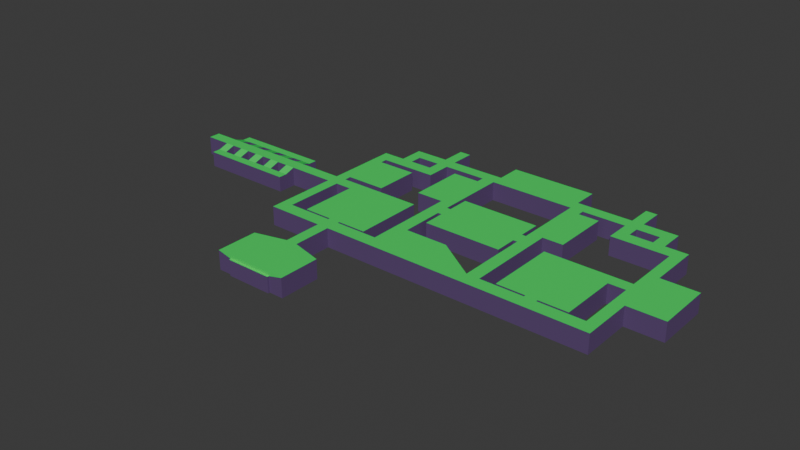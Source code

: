 # Source: map.blend  (saved by Blender 4.2.66; exported with 4.5.12 LTS)
import bpy
from mathutils import Matrix  # noqa: F401  (used for matrix-valued properties, if any)

bpy.ops.wm.read_factory_settings(use_empty=True)
scene = bpy.context.scene
scene.name = 'Scene'

# ---- collections
col_basemap = bpy.data.collections.new('BaseMap'); scene.collection.children.link(col_basemap)

# ---- materials (node trees are filled in below, after node groups)
mat_material = bpy.data.materials.new('Material')
mat_material.alpha_threshold = 0.0
mat_material.use_transparent_shadow = False
mat_material.roughness = 0.5
mat_material.line_color = (0.0, 0.0, 0.0, 1.0)
mat_material_001 = bpy.data.materials.new('Material.001')
mat_material_002 = bpy.data.materials.new('Material.002')

# ---- material node trees
mat_material.use_nodes = True; mat_material.node_tree.nodes.clear()
_N = mat_material.node_tree.nodes; _L = mat_material.node_tree.links
n0 = _N.new('ShaderNodeOutputMaterial'); n0.name = 'Material Output'; n0.location = (300, 300)
n1 = _N.new('ShaderNodeBsdfPrincipled'); n1.name = 'Principled BSDF'; n1.location = (10, 300)
n1.inputs[0].default_value = (0.02271, 0.8003, 0.1171, 1.0)
n1.inputs[3].default_value = 1.45
_L.new(n1.outputs[0], n0.inputs[0])
n0.is_active_output = True
mat_material_001.use_nodes = True; mat_material_001.node_tree.nodes.clear()
_N = mat_material_001.node_tree.nodes; _L = mat_material_001.node_tree.links
n0 = _N.new('ShaderNodeBsdfPrincipled'); n0.name = 'Principled BSDF'; n0.location = (10, 300)
n0.inputs[0].default_value = (0.1136, 0.0648, 0.179, 1.0)
n1 = _N.new('ShaderNodeOutputMaterial'); n1.name = 'Material Output'; n1.location = (300, 300)
n2 = _N.new('ShaderNodeTexImage'); n2.name = 'Image Texture'; n2.location = (-280, 280)
_L.new(n0.outputs[0], n1.inputs[0])
n1.is_active_output = True
mat_material_002.use_nodes = True; mat_material_002.node_tree.nodes.clear()
_N = mat_material_002.node_tree.nodes; _L = mat_material_002.node_tree.links
n0 = _N.new('ShaderNodeBsdfPrincipled'); n0.name = 'Principled BSDF'; n0.location = (10, 300)
n1 = _N.new('ShaderNodeOutputMaterial'); n1.name = 'Material Output'; n1.location = (300, 300)
_L.new(n0.outputs[0], n1.inputs[0])
n1.is_active_output = True

# ---- world
world_world = bpy.data.worlds.new('World'); scene.world = world_world
world_world.use_nodes = True; world_world.node_tree.nodes.clear()
_N = world_world.node_tree.nodes; _L = world_world.node_tree.links
n0 = _N.new('ShaderNodeOutputWorld'); n0.name = 'World Output'; n0.location = (300, 300)
n1 = _N.new('ShaderNodeBackground'); n1.name = 'Background'; n1.location = (10, 300)
n1.inputs[0].default_value = (0.05088, 0.05088, 0.05088, 1.0)
_L.new(n1.outputs[0], n0.inputs[0])
n0.is_active_output = True
world_world.color = (0.05088, 0.05088, 0.05088)
world_world.sun_shadow_jitter_overblur = 0.0

# ---- meshes
me_cube = bpy.data.meshes.new('Cube')
me_cube.from_pydata([(-69.33, 2.505, 3.962), (-69.33, 2.505, -3.964), (-69.33, -2.505, 3.962), (-69.33, -2.505, -3.964), (-81.85, 2.505, 3.962), (-81.85, 2.505, -3.964), (-81.85, -2.505, 3.962), (-81.85, -2.505, -3.964), (-64.72, 2.505, 3.962), (-64.72, 2.505, -3.964), (-64.72, -2.505, 3.962), (-64.72, -2.505, -3.964), (-69.33, 33.0, 3.96), (-69.33, 33.0, -3.964), (-69.33, -33.0, 3.96), (-69.33, -33.0, -3.964), (-64.72, 33.0, 3.96), (-64.72, 33.0, -3.964), (-64.72, -33.0, 3.96), (-64.72, -33.0, -3.964), (-69.33, -27.49, 3.961), (-64.72, -27.49, 3.961), (-69.33, -27.49, -3.964), (-64.72, -27.49, -3.964), (-69.33, 27.49, -3.964), (-64.72, 27.49, -3.964), (-69.33, 27.49, 3.961), (-64.72, 27.49, 3.961), (-45.93, 33.0, 3.96), (-45.93, 33.0, -3.964), (-45.93, -33.0, 3.96), (-45.93, -33.0, -3.964), (-45.93, 27.49, 3.961), (-45.93, -27.49, 3.961), (-45.93, -27.49, -3.964), (-45.93, 27.49, -3.964), (-41.18, 33.0, 3.96), (-41.18, 33.0, -3.964), (-41.18, -33.0, 3.96), (-41.18, -33.0, -3.964), (-41.18, 27.49, 3.961), (-41.18, -27.49, 3.961), (-41.18, -27.49, -3.964), (-41.18, 27.49, -3.964), (-45.93, 53.97, 3.96), (-45.93, 53.97, -3.964), (-59.03, -52.47, 3.96), (-59.03, -52.47, -3.964), (-41.18, 53.97, 3.96), (-41.18, 53.97, -3.964), (-28.08, -52.47, 3.96), (-28.08, -52.47, -3.964), (-55.4, 27.49, 3.961), (-55.4, 27.49, -3.964), (-55.4, 33.0, 3.96), (-55.4, 33.0, -3.964), (-60.02, 27.49, -3.964), (-60.02, 27.49, 3.961), (-60.02, 33.0, 3.96), (-60.02, 33.0, -3.964), (-45.93, 43.45, -3.964), (-45.93, 43.45, 3.96), (-41.18, 43.45, 3.96), (-41.18, 43.45, -3.964), (-45.93, 38.23, 3.96), (-41.18, 38.23, 3.96), (-45.93, 38.23, -3.964), (-41.18, 38.23, -3.964), (-55.4, 38.23, -3.964), (-55.4, 43.45, -3.964), (-55.4, 43.45, 3.96), (-55.4, 38.23, 3.96), (-60.02, 38.22, 3.96), (-60.02, 38.22, -3.964), (-60.02, 43.45, 3.96), (-60.02, 43.45, -3.964), (-41.18, -49.09, -3.964), (-45.93, -49.09, -3.964), (-23.16, -27.49, 3.961), (-45.93, -49.09, 3.96), (-45.93, -26.63, -3.964), (-45.93, -26.63, 3.961), (-41.18, -26.63, -3.964), (-41.18, -26.63, 3.961), (-57.77, -26.63, -3.964), (-57.77, -26.63, 3.961), (-29.35, -26.63, -3.964), (-29.35, -26.63, 3.961), (-57.77, -2.509, -3.964), (-57.77, -2.509, 3.961), (-29.35, -2.509, -3.964), (-29.35, -2.509, 3.961), (-57.77, 2.499, -3.964), (-57.77, 2.499, 3.961), (-29.35, 2.499, -3.964), (-29.35, 2.499, 3.961), (-23.16, 38.23, 3.96), (-23.16, 43.45, 3.96), (-23.16, 43.45, -3.964), (-23.16, 38.23, -3.964), (-61.24, -2.509, -3.964), (-61.24, -2.509, 3.961), (-61.24, 2.499, -3.964), (-61.24, 2.499, 3.961), (-17.89, 38.23, 3.96), (-17.89, 38.23, -3.964), (-17.89, 43.45, 3.96), (-17.89, 43.45, -3.964), (-41.18, -49.09, 3.96), (-23.16, -27.49, -3.964), (-17.89, -15.61, 3.96), (-17.89, -15.61, -3.964), (-23.16, -33.0, 3.96), (-23.16, -33.0, -3.964), (-17.89, -33.0, 3.96), (-17.89, -33.0, -3.964), (-59.03, -69.63, 3.96), (-59.03, -69.63, -3.964), (-28.08, -69.63, 3.96), (-28.08, -69.63, -3.964), (-53.04, -69.63, 2.529), (-53.04, -69.63, -3.964), (-34.08, -69.63, 2.529), (-34.08, -69.63, -3.964), (-53.04, -70.39, 2.529), (-53.04, -70.39, -3.964), (-34.08, -70.39, 2.529), (-34.08, -70.39, -3.964), (0.0, 38.23, 3.96), (0.0, 38.23, -3.964), (0.0, 43.45, 3.96), (0.0, 43.45, -3.964), (-17.89, 53.97, 3.96), (-17.89, 53.97, -3.964), (0.0, 53.97, 3.96), (0.0, 53.97, -3.964), (-139.3, 2.505, -3.964), (-139.3, -2.505, -3.964), (-139.3, -2.505, 3.962), (-139.3, 2.505, 3.962), (-92.86, 2.505, -3.964), (-88.69, 2.505, -3.964), (-101.8, 2.505, -3.964), (-97.6, 2.505, -3.964), (-110.7, 2.505, -3.964), (-106.5, 2.505, -3.964), (-119.6, 2.505, -3.964), (-115.4, 2.505, -3.964), (-128.5, 2.505, -3.964), (-124.4, 2.505, -3.964), (-124.4, -2.505, -3.964), (-128.5, -2.505, -3.964), (-115.4, -2.505, -3.964), (-119.6, -2.505, -3.964), (-106.5, -2.505, -3.964), (-110.7, -2.505, -3.964), (-97.6, -2.505, -3.964), (-101.8, -2.505, -3.964), (-88.69, -2.505, -3.964), (-92.86, -2.505, -3.964), (-92.86, -2.505, 3.962), (-88.69, -2.505, 3.962), (-101.8, -2.505, 3.962), (-97.6, -2.505, 3.962), (-110.7, -2.505, 3.962), (-106.5, -2.505, 3.962), (-119.6, -2.505, 3.962), (-115.4, -2.505, 3.962), (-128.5, -2.505, 3.962), (-124.4, -2.505, 3.962), (-124.4, 2.505, 3.962), (-128.5, 2.505, 3.962), (-115.4, 2.505, 3.962), (-119.6, 2.505, 3.962), (-106.5, 2.505, 3.962), (-110.7, 2.505, 3.962), (-97.6, 2.505, 3.962), (-101.8, 2.505, 3.962), (-88.69, 2.505, 3.962), (-92.86, 2.505, 3.962), (-88.69, -6.847, -3.964), (-92.86, -6.847, -3.964), (-92.86, -6.847, 2.499), (-88.69, -6.847, 2.499), (-97.6, -6.847, -3.964), (-101.8, -6.847, -3.964), (-101.8, -6.847, 2.499), (-97.6, -6.847, 2.499), (-106.5, -6.847, -3.964), (-110.7, -6.847, -3.964), (-110.7, -6.847, 2.499), (-106.5, -6.847, 2.499), (-115.4, -6.847, -3.964), (-119.6, -6.847, -3.964), (-119.6, -6.847, 2.499), (-115.4, -6.847, 2.499), (-124.4, -6.847, -3.964), (-128.5, -6.847, -3.964), (-128.5, -6.847, 2.499), (-124.4, -6.847, 2.499), (-88.69, 6.847, 2.499), (-92.86, 6.847, 2.499), (-92.86, 6.847, -3.964), (-88.69, 6.847, -3.964), (-97.6, 6.847, 2.499), (-101.8, 6.847, 2.499), (-101.8, 6.847, -3.964), (-97.6, 6.847, -3.964), (-106.5, 6.847, 2.499), (-110.7, 6.847, 2.499), (-110.7, 6.847, -3.964), (-106.5, 6.847, -3.964), (-115.4, 6.847, 2.499), (-119.6, 6.847, 2.499), (-119.6, 6.847, -3.964), (-115.4, 6.847, -3.964), (-124.4, 6.847, 2.499), (-128.5, 6.847, 2.499), (-128.5, 6.847, -3.964), (-124.4, 6.847, -3.964), (-88.69, -10.46, -3.964), (-92.86, -10.46, -3.964), (-92.86, -10.46, 2.499), (-88.69, -10.46, 2.499), (-97.6, -10.46, -3.964), (-101.8, -10.46, -3.964), (-101.8, -10.46, 2.499), (-97.6, -10.46, 2.499), (-106.5, -10.46, -3.964), (-110.7, -10.46, -3.964), (-110.7, -10.46, 2.499), (-106.5, -10.46, 2.499), (-115.4, -10.46, -3.964), (-119.6, -10.46, -3.964), (-119.6, -10.46, 2.499), (-115.4, -10.46, 2.499), (-124.4, -10.46, -3.964), (-128.5, -10.46, -3.964), (-128.5, -10.46, 2.499), (-124.4, -10.46, 2.499), (-88.69, 10.46, 2.499), (-92.86, 10.46, 2.499), (-92.86, 10.46, -3.964), (-88.69, 10.46, -3.964), (-97.6, 10.46, 2.499), (-101.8, 10.46, 2.499), (-101.8, 10.46, -3.964), (-97.6, 10.46, -3.964), (-106.5, 10.46, 2.499), (-110.7, 10.46, 2.499), (-110.7, 10.46, -3.964), (-106.5, 10.46, -3.964), (-115.4, 10.46, 2.499), (-119.6, 10.46, 2.499), (-119.6, 10.46, -3.964), (-115.4, 10.46, -3.964), (-124.4, 10.46, 2.499), (-128.5, 10.46, 2.499), (-128.5, 10.46, -3.964), (-124.4, 10.46, -3.964), (-95.27, -6.847, -3.964), (-104.2, -6.847, 2.499), (-95.19, -6.847, 2.499), (-113.1, -6.847, -3.964), (-113.1, -6.847, 2.499), (-104.1, -6.847, -3.964), (-122.0, -6.847, 2.499), (-121.9, -6.847, -3.964), (-95.27, 6.847, 2.499), (-95.27, 6.847, -3.964), (-104.2, 6.847, 2.499), (-104.2, 6.847, -3.964), (-113.1, 6.847, 2.499), (-113.1, 6.847, -3.964), (-122.0, 6.847, -3.964), (-121.9, 6.847, 2.499), (-95.27, -10.46, -3.964), (-95.27, -10.46, 2.499), (-104.2, -10.46, 2.499), (-113.1, -10.46, 2.499), (-104.1, -10.46, -3.964), (-122.0, -10.46, -3.964), (-122.0, -10.46, 2.499), (-113.0, -10.46, -3.964), (-95.27, 10.46, 2.499), (-95.27, 10.46, -3.964), (-104.2, 10.46, 2.499), (-104.2, 10.46, -3.964), (-113.1, 10.46, 2.499), (-113.1, 10.46, -3.964), (-122.0, 10.46, 2.499), (-122.0, 10.46, -3.964), (69.33, 11.52, 3.962), (69.33, 11.52, -3.964), (69.33, -11.52, 3.962), (69.33, -11.52, -3.964), (64.72, 2.505, 3.962), (64.72, 2.505, -3.964), (64.72, -2.505, 3.962), (64.72, -2.505, -3.964), (69.33, 33.0, 3.96), (69.33, 33.0, -3.964), (69.33, -33.0, 3.96), (69.33, -33.0, -3.964), (64.72, 33.0, 3.96), (64.72, 33.0, -3.964), (64.72, -33.0, 3.96), (64.72, -33.0, -3.964), (69.33, -27.49, 3.961), (64.72, -27.49, 3.961), (69.33, -27.49, -3.964), (64.72, -27.49, -3.964), (69.33, 27.49, -3.964), (64.72, 27.49, -3.964), (69.33, 27.49, 3.961), (64.72, 27.49, 3.961), (45.93, 33.0, 3.96), (45.93, 33.0, -3.964), (45.93, -33.0, 3.96), (45.93, -33.0, -3.964), (45.93, 27.49, 3.961), (45.93, -27.49, 3.961), (45.93, -27.49, -3.964), (45.93, 27.49, -3.964), (41.18, 33.0, 3.96), (41.18, 33.0, -3.964), (41.18, -33.0, 3.96), (41.18, -33.0, -3.964), (41.18, 27.49, 3.961), (41.18, -27.49, 3.961), (41.18, -27.49, -3.964), (41.18, 27.49, -3.964), (45.93, 53.97, 3.96), (45.93, 53.97, -3.964), (41.18, 53.97, 3.96), (41.18, 53.97, -3.964), (55.4, 27.49, 3.961), (55.4, 27.49, -3.964), (55.4, 33.0, 3.96), (55.4, 33.0, -3.964), (60.02, 27.49, -3.964), (60.02, 27.49, 3.961), (60.02, 33.0, 3.96), (60.02, 33.0, -3.964), (45.93, 43.45, -3.964), (45.93, 43.45, 3.96), (41.18, 43.45, 3.96), (41.18, 43.45, -3.964), (45.93, 38.23, 3.96), (41.18, 38.23, 3.96), (45.93, 38.23, -3.964), (41.18, 38.23, -3.964), (55.4, 38.23, -3.964), (55.4, 43.45, -3.964), (55.4, 43.45, 3.96), (55.4, 38.23, 3.96), (60.02, 38.22, 3.96), (60.02, 38.22, -3.964), (60.02, 43.45, 3.96), (60.02, 43.45, -3.964), (23.16, -27.49, 3.961), (45.93, -26.63, -3.964), (45.93, -26.63, 3.961), (41.18, -26.63, -3.964), (41.18, -26.63, 3.961), (57.77, -26.63, -3.964), (57.77, -26.63, 3.961), (29.35, -26.63, -3.964), (29.35, -26.63, 3.961), (57.77, -2.509, -3.964), (57.77, -2.509, 3.961), (29.35, -2.509, -3.964), (29.35, -2.509, 3.961), (57.77, 2.499, -3.964), (57.77, 2.499, 3.961), (29.35, 2.499, -3.964), (29.35, 2.499, 3.961), (23.16, 38.23, 3.96), (23.16, 43.45, 3.96), (23.16, 43.45, -3.964), (23.16, 38.23, -3.964), (61.24, -2.509, -3.964), (61.24, -2.509, 3.961), (61.24, 2.499, -3.964), (61.24, 2.499, 3.961), (17.89, 38.23, 3.96), (17.89, 38.23, -3.964), (17.89, 43.45, 3.96), (17.89, 43.45, -3.964), (23.16, -27.49, -3.964), (17.89, -27.49, 3.96), (17.89, -27.49, -3.964), (23.16, -33.0, 3.96), (23.16, -33.0, -3.964), (17.89, -33.0, 3.96), (17.89, -33.0, -3.964), (17.89, 53.97, 3.96), (17.89, 53.97, -3.964), (-0.09703, -15.61, 3.96), (-0.09703, -15.61, -3.964), (-0.09703, -33.0, 3.96), (-0.09703, -33.0, -3.964), (-16.22, 8.115, -3.964), (-16.22, 2.623, 3.96), (23.16, 8.115, -3.964), (23.16, 2.623, -3.964), (17.89, 2.623, -3.964), (17.89, 8.115, -3.964), (17.89, 2.623, 3.96), (17.89, 8.115, 3.96), (23.16, 8.114, 3.96), (23.16, 2.623, 3.96), (-23.16, 2.623, -3.964), (-23.16, 8.115, -3.964), (-17.89, 8.115, -3.964), (-17.89, 2.623, -3.964), (-17.89, 8.115, 3.96), (-17.89, 2.623, 3.96), (-23.16, 2.623, 3.96), (-23.16, 8.114, 3.96), (-16.22, 8.115, 3.96), (16.22, 2.623, 3.96), (16.22, 2.623, -3.964), (-16.22, 2.623, -3.964), (16.22, 8.115, -3.964), (16.22, 8.115, 3.96), (-16.22, 17.34, 3.96), (-16.22, 17.34, -3.964), (-16.22, -6.597, 3.96), (16.22, -6.597, 3.96), (16.22, -6.597, -3.964), (-16.22, -6.597, -3.964), (16.22, 17.34, -3.964), (16.22, 17.34, 3.96), (-0.02635, 17.34, 3.96), (0.02635, -6.597, 3.96), (-0.02635, -6.597, -3.964), (0.02635, 17.34, -3.964), (23.16, 35.39, 3.96), (23.16, 35.39, -3.964), (23.16, 10.95, 3.96), (23.16, 10.95, -3.964), (31.74, 35.39, 3.96), (31.74, 35.39, -3.964), (31.74, 10.95, 3.96), (31.74, 10.95, -3.964), (-23.16, 34.86, 3.96), (-23.16, 34.86, -3.964), (-23.16, 11.48, -3.964), (-23.16, 11.48, 3.96), (-34.59, 34.86, 3.96), (-34.59, 34.86, -3.964), (-34.59, 11.48, -3.964), (-34.59, 11.48, 3.96), (-64.72, 5.459, 3.962), (-64.72, 5.459, -3.964), (-64.72, 24.54, -3.964), (-64.72, 24.54, 3.961), (-48.35, 5.459, 3.962), (-48.35, 5.459, -3.964), (-48.35, 24.54, -3.964), (-48.35, 24.54, 3.961), (84.48, 11.52, 3.962), (84.48, 11.52, -3.964), (84.48, -11.52, 3.962), (84.48, -11.52, -3.964)], [], [(0, 2, 6, 4), (3, 7, 6, 2), (168, 151, 137, 138), (5, 7, 3, 1), (21, 18, 14, 20), (5, 1, 0, 4), (93, 89, 101, 103), (25, 17, 13, 24), (3, 11, 9, 1), (0, 8, 10, 2), (14, 18, 19, 15), (13, 17, 16, 12), (20, 14, 15, 22), (24, 13, 12, 26), (23, 19, 31, 34), (26, 12, 16, 27), (22, 15, 19, 23), (21, 23, 34, 33), (3, 22, 23, 11), (11, 23, 21, 10), (2, 20, 22, 3), (10, 21, 20, 2), (27, 25, 456, 457), (0, 26, 27, 8), (1, 24, 26, 0), (9, 25, 24, 1), (29, 35, 43, 37), (61, 60, 45, 44), (53, 52, 32, 35), (18, 21, 33, 30), (52, 54, 28, 32), (54, 55, 29, 28), (55, 53, 35, 29), (19, 18, 30, 31), (41, 42, 109, 78), (40, 36, 37, 43), (34, 31, 39, 42), (32, 28, 36, 40), (79, 108, 50, 46), (35, 32, 40, 43), (41, 33, 81, 83), (30, 33, 41, 38), (50, 51, 119, 118), (44, 45, 49, 48), (62, 61, 44, 48), (60, 63, 49, 45), (63, 62, 48, 49), (76, 77, 47, 51), (77, 79, 46, 47), (108, 76, 51, 50), (59, 56, 53, 55), (57, 58, 54, 52), (56, 57, 52, 53), (25, 27, 57, 56), (27, 16, 58, 57), (16, 17, 59, 58), (17, 25, 56, 59), (62, 63, 98, 97), (66, 67, 63, 60), (65, 64, 61, 62), (60, 61, 70, 69), (28, 29, 66, 64), (36, 28, 64, 65), (29, 37, 67, 66), (37, 36, 65, 67), (64, 66, 68, 71), (61, 64, 71, 70), (66, 60, 69, 68), (55, 54, 71, 68), (58, 59, 73, 72), (72, 73, 75, 74), (70, 74, 75, 69), (73, 59, 55, 68), (69, 75, 73, 68), (31, 30, 79, 77), (38, 41, 78, 112), (39, 38, 112, 113), (42, 39, 113, 109), (83, 81, 85, 87), (33, 34, 80, 81), (42, 41, 83, 82), (34, 42, 82, 80), (84, 86, 90, 88), (82, 83, 87, 86), (80, 82, 86, 84), (81, 80, 84, 85), (90, 91, 95, 94), (85, 84, 88, 89), (87, 85, 89, 91), (86, 87, 91, 90), (93, 92, 94, 95), (88, 90, 94, 92), (92, 93, 103, 102), (91, 89, 93, 95), (10, 8, 103, 101), (8, 9, 102, 103), (89, 88, 100, 101), (9, 11, 100, 102), (88, 92, 102, 100), (11, 10, 101, 100), (98, 99, 105, 107), (67, 65, 96, 99), (65, 62, 97, 96), (63, 67, 99, 98), (130, 106, 132, 134), (97, 98, 107, 106), (96, 419, 449, 446), (96, 97, 106, 104), (38, 39, 76, 108), (105, 99, 413, 414), (96, 104, 416, 419), (113, 112, 114, 115), (78, 110, 114, 112), (111, 115, 401, 399), (111, 109, 113, 115), (39, 31, 77, 76), (30, 38, 108, 79), (116, 118, 122, 120), (47, 46, 116, 117), (46, 50, 118, 116), (51, 47, 117, 119), (123, 121, 125, 127), (117, 116, 120, 121), (119, 117, 121, 123), (118, 119, 123, 122), (125, 124, 126, 127), (122, 123, 127, 126), (120, 122, 126, 124), (121, 120, 124, 125), (105, 104, 128, 129), (107, 105, 129, 131), (104, 106, 130, 128), (132, 133, 135, 134), (107, 131, 135, 133), (106, 107, 133, 132), (441, 440, 444, 445), (137, 136, 139, 138), (151, 148, 136, 137), (166, 153, 150, 169), (4, 6, 161, 178), (6, 7, 158, 161), (160, 159, 156, 163), (162, 157, 154, 165), (164, 155, 152, 167), (159, 140, 143, 156), (157, 142, 145, 154), (155, 144, 147, 152), (153, 146, 149, 150), (148, 171, 139, 136), (179, 160, 163, 176), (177, 162, 165, 174), (175, 164, 167, 172), (173, 166, 169, 170), (171, 168, 138, 139), (5, 4, 178, 141), (140, 179, 176, 143), (142, 177, 174, 145), (144, 175, 172, 147), (146, 173, 170, 149), (177, 205, 204, 176), (148, 218, 217, 171), (165, 191, 190, 164), (178, 200, 203, 141), (171, 217, 216, 170), (164, 190, 189, 155), (141, 203, 202, 140), (172, 212, 215, 147), (155, 189, 188, 154), (140, 202, 201, 179), (160, 179, 178, 161), (162, 177, 176, 163), (164, 175, 174, 165), (166, 173, 172, 167), (168, 171, 170, 169), (140, 159, 158, 141), (142, 157, 156, 143), (144, 155, 154, 145), (146, 153, 152, 147), (148, 151, 150, 149), (7, 5, 141, 158), (209, 249, 248, 208), (245, 286, 287, 246), (195, 235, 234, 194), (195, 264, 279, 235), (181, 221, 220, 180), (244, 284, 268, 204), (207, 247, 246, 206), (206, 271, 270, 205), (193, 233, 232, 192), (230, 279, 264, 190), (154, 188, 191, 165), (149, 219, 218, 148), (142, 206, 205, 177), (153, 193, 192, 152), (170, 216, 219, 149), (143, 207, 206, 142), (166, 194, 193, 153), (159, 181, 180, 158), (176, 204, 207, 143), (167, 195, 194, 166), (160, 182, 181, 159), (175, 209, 208, 174), (152, 192, 195, 167), (161, 183, 182, 160), (144, 210, 209, 175), (151, 197, 196, 150), (158, 180, 183, 161), (145, 211, 210, 144), (168, 198, 197, 151), (157, 185, 184, 156), (174, 208, 211, 145), (169, 199, 198, 168), (162, 186, 185, 157), (173, 213, 212, 172), (150, 196, 199, 169), (163, 187, 186, 162), (146, 214, 213, 173), (179, 201, 200, 178), (156, 184, 187, 163), (147, 215, 214, 146), (221, 222, 223, 220), (225, 226, 227, 224), (229, 230, 231, 228), (233, 234, 235, 232), (237, 238, 239, 236), (241, 242, 243, 240), (245, 246, 247, 244), (249, 250, 251, 248), (253, 254, 255, 252), (257, 258, 259, 256), (181, 260, 276, 221), (183, 223, 222, 182), (189, 263, 283, 229), (197, 237, 236, 196), (180, 220, 223, 183), (211, 251, 250, 210), (198, 238, 237, 197), (185, 225, 224, 184), (241, 284, 285, 242), (199, 239, 238, 198), (234, 282, 266, 194), (213, 253, 252, 212), (228, 280, 265, 188), (187, 227, 226, 186), (207, 269, 285, 247), (201, 241, 240, 200), (202, 269, 268, 201), (215, 255, 254, 214), (242, 285, 269, 202), (189, 229, 228, 188), (239, 282, 281, 236), (203, 243, 242, 202), (256, 290, 275, 216), (217, 257, 256, 216), (200, 240, 243, 203), (191, 231, 230, 190), (218, 258, 257, 217), (205, 245, 244, 204), (215, 273, 289, 255), (219, 259, 258, 218), (191, 261, 278, 231), (204, 268, 269, 207), (182, 262, 260, 181), (222, 277, 262, 182), (248, 286, 270, 208), (247, 285, 284, 244), (221, 276, 277, 222), (210, 273, 272, 209), (209, 272, 288, 249), (249, 288, 289, 250), (208, 270, 271, 211), (186, 261, 265, 185), (250, 289, 273, 210), (236, 281, 267, 196), (251, 287, 286, 248), (225, 280, 278, 226), (214, 274, 275, 213), (184, 260, 262, 187), (211, 271, 287, 251), (253, 290, 291, 254), (227, 277, 276, 224), (212, 272, 273, 215), (190, 264, 263, 189), (224, 276, 260, 184), (255, 289, 288, 252), (229, 283, 279, 230), (185, 265, 280, 225), (188, 265, 261, 191), (199, 266, 282, 239), (231, 278, 280, 228), (216, 275, 274, 219), (226, 278, 261, 186), (194, 266, 267, 193), (252, 288, 272, 212), (259, 291, 290, 256), (233, 281, 282, 234), (213, 275, 290, 253), (192, 263, 264, 195), (205, 270, 286, 245), (187, 262, 277, 227), (246, 287, 271, 206), (235, 279, 283, 232), (254, 291, 274, 214), (232, 283, 263, 192), (193, 267, 281, 233), (201, 268, 284, 241), (196, 267, 266, 199), (219, 274, 291, 259), (309, 308, 302, 306), (374, 384, 382, 370), (313, 312, 301, 305), (295, 293, 297, 299), (292, 294, 298, 296), (302, 303, 307, 306), (301, 300, 304, 305), (308, 310, 303, 302), (312, 314, 300, 301), (311, 322, 319, 307), (314, 315, 304, 300), (310, 311, 307, 303), (309, 321, 322, 311), (295, 299, 311, 310), (299, 298, 309, 311), (294, 295, 310, 308), (298, 294, 308, 309), (296, 297, 313, 315), (292, 296, 315, 314), (293, 292, 314, 312), (297, 293, 312, 313), (317, 325, 331, 323), (345, 332, 333, 344), (337, 323, 320, 336), (306, 318, 321, 309), (336, 320, 316, 338), (338, 316, 317, 339), (339, 317, 323, 337), (307, 319, 318, 306), (329, 360, 389, 330), (328, 331, 325, 324), (322, 330, 327, 319), (320, 328, 324, 316), (323, 331, 328, 320), (329, 364, 362, 321), (318, 326, 329, 321), (332, 334, 335, 333), (346, 334, 332, 345), (344, 333, 335, 347), (347, 335, 334, 346), (343, 339, 337, 340), (341, 336, 338, 342), (340, 337, 336, 341), (313, 340, 341, 315), (315, 341, 342, 304), (304, 342, 343, 305), (305, 343, 340, 313), (346, 378, 379, 347), (350, 344, 347, 351), (349, 346, 345, 348), (344, 353, 354, 345), (316, 348, 350, 317), (324, 349, 348, 316), (317, 350, 351, 325), (325, 351, 349, 324), (348, 355, 352, 350), (345, 354, 355, 348), (350, 352, 353, 344), (339, 352, 355, 338), (342, 356, 357, 343), (356, 358, 359, 357), (354, 353, 359, 358), (357, 352, 339, 343), (353, 352, 357, 359), (326, 392, 360, 329), (327, 393, 392, 326), (330, 389, 393, 327), (364, 368, 366, 362), (321, 362, 361, 322), (330, 363, 364, 329), (322, 361, 363, 330), (365, 369, 371, 367), (363, 367, 368, 364), (361, 365, 367, 363), (362, 366, 365, 361), (371, 375, 376, 372), (366, 370, 369, 365), (368, 372, 370, 366), (367, 371, 372, 368), (374, 376, 375, 373), (369, 373, 375, 371), (373, 383, 384, 374), (372, 376, 374, 370), (298, 382, 384, 296), (296, 384, 383, 297), (370, 382, 381, 369), (297, 383, 381, 299), (369, 381, 383, 373), (299, 381, 382, 298), (379, 388, 386, 380), (351, 380, 377, 349), (349, 377, 378, 346), (347, 379, 380, 351), (130, 134, 396, 387), (378, 387, 388, 379), (385, 409, 407, 386), (377, 385, 387, 378), (386, 407, 404, 380), (377, 410, 409, 385), (412, 418, 78, 109), (393, 395, 394, 392), (360, 392, 394, 390), (391, 390, 398, 399), (391, 395, 393, 389), (386, 129, 128, 385), (388, 131, 129, 386), (385, 128, 130, 387), (396, 134, 135, 397), (388, 397, 135, 131), (387, 396, 397, 388), (395, 391, 399, 401), (115, 114, 400, 401), (394, 395, 401, 400), (114, 110, 398, 400), (110, 111, 399, 398), (390, 394, 400, 398), (319, 327, 326, 318), (411, 360, 390, 408), (408, 390, 391, 406), (406, 391, 389, 405), (410, 377, 438, 440), (418, 417, 110, 78), (417, 415, 111, 110), (104, 105, 414, 416), (415, 412, 109, 111), (411, 408, 409, 410), (409, 408, 421, 425), (405, 411, 410, 404), (406, 405, 404, 407), (417, 418, 419, 416), (408, 406, 422, 421), (418, 412, 413, 419), (412, 415, 414, 413), (405, 389, 360, 411), (416, 414, 402, 420), (414, 415, 423, 402), (406, 407, 424, 422), (417, 416, 420, 403), (415, 417, 403, 423), (407, 409, 425, 424), (425, 421, 429, 433), (402, 423, 431, 427), (432, 433, 434, 437), (430, 432, 437, 436), (423, 403, 428, 431), (403, 420, 426, 428), (422, 424, 432, 430), (424, 425, 433, 432), (421, 422, 430, 429), (420, 402, 427, 426), (429, 430, 436, 435), (426, 427, 437, 434), (427, 431, 436, 437), (433, 429, 435, 434), (431, 428, 435, 436), (428, 426, 434, 435), (404, 410, 440, 441), (380, 404, 441, 439), (377, 380, 439, 438), (443, 445, 444, 442), (439, 441, 445, 443), (438, 439, 443, 442), (440, 438, 442, 444), (446, 449, 453, 450), (413, 99, 447, 448), (99, 96, 446, 447), (419, 413, 448, 449), (451, 450, 453, 452), (449, 448, 452, 453), (448, 447, 451, 452), (447, 446, 450, 451), (454, 457, 461, 458), (25, 9, 455, 456), (8, 27, 457, 454), (9, 8, 454, 455), (458, 461, 460, 459), (455, 454, 458, 459), (457, 456, 460, 461), (456, 455, 459, 460), (295, 294, 464, 465), (292, 293, 463, 462), (463, 465, 464, 462), (295, 465, 463, 293), (294, 292, 462, 464), (58, 72, 71, 54), (71, 72, 74, 70), (342, 338, 355, 356), (355, 354, 358, 356)])
me_cube.polygons.foreach_set('material_index', [0, 1, 1, 2, 0, 1, 0, 2, 2, 0, 1, 1, 1, 1, 2, 0, 2, 1, 2, 1, 1, 0, 1, 0, 1, 2, 2, 1, 1, 0, 0, 1, 2, 1, 1, 1, 2, 0, 0, 1, 0, 0, 1, 1, 0, 2, 1, 2, 1, 1, 2, 0, 1, 1, 0, 1, 2, 1, 2, 0, 1, 1, 0, 2, 1, 1, 0, 2, 1, 1, 1, 1, 2, 2, 1, 0, 1, 2, 0, 1, 1, 2, 2, 1, 2, 1, 1, 1, 0, 1, 1, 2, 1, 0, 0, 1, 1, 2, 2, 1, 2, 1, 0, 2, 0, 1, 0, 0, 1, 2, 0, 1, 0, 2, 2, 2, 0, 0, 1, 0, 2, 2, 1, 2, 1, 1, 1, 0, 1, 1, 2, 0, 1, 2, 1, 1, 1, 2, 1, 0, 1, 1, 1, 1, 2, 2, 2, 2, 1, 0, 0, 0, 0, 0, 1, 1, 1, 1, 1, 0, 1, 0, 1, 0, 1, 2, 1, 2, 1, 0, 0, 0, 0, 0, 2, 2, 2, 2, 2, 2, 0, 1, 0, 0, 2, 0, 2, 1, 2, 0, 1, 2, 1, 2, 1, 2, 1, 2, 1, 0, 1, 0, 1, 0, 1, 2, 1, 2, 1, 2, 1, 0, 1, 0, 1, 0, 1, 0, 1, 2, 1, 1, 1, 1, 1, 1, 1, 1, 1, 1, 2, 0, 2, 2, 1, 2, 1, 2, 1, 0, 0, 0, 2, 0, 2, 0, 1, 2, 2, 2, 1, 2, 0, 0, 1, 0, 1, 0, 2, 2, 0, 1, 1, 0, 0, 1, 1, 1, 0, 1, 1, 1, 2, 2, 1, 1, 1, 1, 2, 1, 1, 1, 1, 2, 1, 1, 2, 1, 0, 1, 1, 0, 1, 0, 1, 1, 0, 1, 0, 0, 2, 1, 2, 2, 2, 0, 1, 2, 0, 0, 2, 2, 0, 1, 1, 1, 1, 2, 0, 2, 1, 2, 1, 1, 0, 1, 0, 1, 2, 2, 1, 1, 0, 0, 1, 2, 1, 1, 1, 2, 0, 1, 0, 0, 1, 0, 2, 1, 2, 0, 1, 1, 0, 1, 2, 1, 2, 0, 1, 1, 0, 2, 1, 1, 0, 2, 1, 1, 1, 1, 2, 2, 0, 1, 2, 0, 1, 1, 2, 2, 1, 2, 1, 1, 1, 0, 1, 1, 2, 1, 0, 0, 1, 1, 2, 2, 1, 2, 1, 0, 2, 0, 1, 1, 0, 2, 0, 1, 1, 0, 1, 2, 1, 2, 0, 1, 2, 1, 2, 1, 1, 0, 1, 0, 1, 0, 1, 2, 0, 0, 1, 1, 2, 0, 0, 1, 2, 0, 1, 1, 2, 1, 1, 2, 2, 0, 1, 1, 0, 2, 1, 2, 1, 0, 2, 1, 1, 1, 1, 1, 2, 0, 1, 0, 1, 2, 1, 1, 2, 1, 0, 0, 2, 1, 1, 1, 1, 2, 1, 0, 2, 0, 1, 1, 1, 1, 2, 1, 1, 1, 2, 0, 0, 0, 0, 0])
_uv = me_cube.uv_layers.new(name='UVMap')
_uv.uv.foreach_set('vector', [0.0, 0.0, 1.0, 0.0, 1.0, 1.0, 0.0, 1.0, 0.0, 0.0, 1.0, 0.0, 1.0, 1.0, 0.0, 1.0, 0.0, 0.0, 1.0, 0.0, 1.0, 1.0, 0.0, 1.0, 0.0, 0.0, 1.0, 0.0, 1.0, 1.0, 0.0, 1.0, 0.0, 0.0, 1.0, 0.0, 1.0, 1.0, 0.0, 1.0, 0.0, 0.0, 1.0, 0.0, 1.0, 1.0, 0.0, 1.0, 0.0, 0.0, 1.0, 0.0, 1.0, 1.0, 0.0, 1.0, 0.0, 0.0, 1.0, 0.0, 1.0, 1.0, 0.0, 1.0, 0.0, 0.0, 1.0, 0.0, 1.0, 1.0, 0.0, 1.0, 0.0, 0.0, 1.0, 0.0, 1.0, 1.0, 0.0, 1.0, 0.0, 0.0, 1.0, 0.0, 1.0, 1.0, 0.0, 1.0, 0.0, 0.0, 1.0, 0.0, 1.0, 1.0, 0.0, 1.0, 0.0, 0.0, 1.0, 0.0, 1.0, 1.0, 0.0, 1.0, 0.0, 0.0, 1.0, 0.0, 1.0, 1.0, 0.0, 1.0, 0.0, 0.0, 1.0, 0.0, 1.0, 1.0, 0.0, 1.0, 0.0, 0.0, 1.0, 0.0, 1.0, 1.0, 0.0, 1.0, 0.0, 0.0, 1.0, 0.0, 1.0, 1.0, 0.0, 1.0, 0.0, 0.0, 1.0, 0.0, 1.0, 1.0, 0.0, 1.0, 0.0, 0.0, 1.0, 0.0, 1.0, 1.0, 0.0, 1.0, 0.0, 0.0, 1.0, 0.0, 1.0, 1.0, 0.0, 1.0, 0.0, 0.0, 1.0, 0.0, 1.0, 1.0, 0.0, 1.0, 0.0, 0.0, 1.0, 0.0, 1.0, 1.0, 0.0, 1.0, 0.0, 0.0, 1.0, 0.0, 1.0, 1.0, 0.0, 1.0, 0.0, 0.0, 1.0, 0.0, 1.0, 1.0, 0.0, 1.0, 0.0, 0.0, 1.0, 0.0, 1.0, 1.0, 0.0, 1.0, 0.0, 0.0, 1.0, 0.0, 1.0, 1.0, 0.0, 1.0, 0.0, 0.0, 1.0, 0.0, 1.0, 1.0, 0.0, 1.0, 0.0, 0.0, 1.0, 0.0, 1.0, 1.0, 0.0, 1.0, 0.0, 0.0, 1.0, 0.0, 1.0, 1.0, 0.0, 1.0, 0.0, 0.0, 1.0, 0.0, 1.0, 1.0, 0.0, 1.0, 0.0, 0.0, 1.0, 0.0, 1.0, 1.0, 0.0, 1.0, 0.0, 0.0, 1.0, 0.0, 1.0, 1.0, 0.0, 1.0, 0.0, 0.0, 1.0, 0.0, 1.0, 1.0, 0.0, 1.0, 0.0, 0.0, 1.0, 0.0, 1.0, 1.0, 0.0, 1.0, 0.0, 0.0, 1.0, 0.0, 1.0, 1.0, 0.0, 1.0, 0.0, 0.0, 1.0, 0.0, 1.0, 1.0, 0.0, 1.0, 0.0, 0.0, 1.0, 0.0, 1.0, 1.0, 0.0, 1.0, 0.0, 0.0, 1.0, 0.0, 1.0, 1.0, 0.0, 1.0, 0.0, 0.0, 1.0, 0.0, 1.0, 1.0, 0.0, 1.0, 0.0, 0.0, 1.0, 0.0, 1.0, 1.0, 0.0, 1.0, 0.0, 0.0, 1.0, 0.0, 1.0, 1.0, 0.0, 1.0, 0.0, 0.0, 1.0, 0.0, 1.0, 1.0, 0.0, 1.0, 0.0, 0.0, 1.0, 0.0, 1.0, 1.0, 0.0, 1.0, 0.0, 0.0, 1.0, 0.0, 1.0, 1.0, 0.0, 1.0, 0.0, 0.0, 1.0, 0.0, 1.0, 1.0, 0.0, 1.0, 0.0, 0.0, 1.0, 0.0, 1.0, 1.0, 0.0, 1.0, 0.0, 0.0, 1.0, 0.0, 1.0, 1.0, 0.0, 1.0, 0.0, 0.0, 1.0, 0.0, 1.0, 1.0, 0.0, 1.0, 0.0, 0.0, 1.0, 0.0, 1.0, 1.0, 0.0, 1.0, 0.0, 0.0, 1.0, 0.0, 1.0, 1.0, 0.0, 1.0, 0.0, 0.0, 1.0, 0.0, 1.0, 1.0, 0.0, 1.0, 0.0, 0.0, 1.0, 0.0, 1.0, 1.0, 0.0, 1.0, 0.0, 0.0, 1.0, 0.0, 1.0, 1.0, 0.0, 1.0, 0.0, 0.0, 1.0, 0.0, 1.0, 1.0, 0.0, 1.0, 0.0, 0.0, 1.0, 0.0, 1.0, 1.0, 0.0, 1.0, 0.0, 0.0, 1.0, 0.0, 1.0, 1.0, 0.0, 1.0, 0.0, 0.0, 1.0, 0.0, 1.0, 1.0, 0.0, 1.0, 0.0, 0.0, 1.0, 0.0, 1.0, 1.0, 0.0, 1.0, 0.0, 0.0, 1.0, 0.0, 1.0, 1.0, 0.0, 1.0, 0.0, 0.0, 1.0, 0.0, 1.0, 1.0, 0.0, 1.0, 0.0, 0.0, 1.0, 0.0, 1.0, 1.0, 0.0, 1.0, 0.0, 0.0, 1.0, 0.0, 1.0, 1.0, 0.0, 1.0, 0.0, 0.0, 1.0, 0.0, 1.0, 1.0, 0.0, 1.0, 0.0, 0.0, 1.0, 0.0, 1.0, 1.0, 0.0, 1.0, 0.0, 0.0, 1.0, 0.0, 1.0, 1.0, 0.0, 1.0, 0.0, 0.0, 1.0, 0.0, 1.0, 1.0, 0.0, 1.0, 0.0, 0.0, 1.0, 0.0, 1.0, 1.0, 0.0, 1.0, 0.0, 0.0, 1.0, 0.0, 1.0, 1.0, 0.0, 1.0, 0.0, 0.0, 1.0, 0.0, 1.0, 1.0, 0.0, 1.0, 0.0, 0.0, 1.0, 0.0, 1.0, 1.0, 0.0, 1.0, 0.0, 0.0, 1.0, 0.0, 1.0, 1.0, 0.0, 1.0, 0.0, 0.0, 1.0, 0.0, 1.0, 1.0, 0.0, 1.0, 0.0, 0.0, 1.0, 0.0, 1.0, 1.0, 0.0, 1.0, 0.0, 0.0, 1.0, 0.0, 1.0, 1.0, 0.0, 1.0, 0.0, 0.0, 1.0, 0.0, 1.0, 1.0, 0.0, 1.0, 0.0, 0.0, 1.0, 0.0, 1.0, 1.0, 0.0, 1.0, 0.0, 0.0, 1.0, 0.0, 1.0, 1.0, 0.0, 1.0, 0.0, 0.0, 1.0, 0.0, 1.0, 1.0, 0.0, 1.0, 0.0, 0.0, 1.0, 0.0, 1.0, 1.0, 0.0, 1.0, 0.0, 0.0, 1.0, 0.0, 1.0, 1.0, 0.0, 1.0, 0.0, 0.0, 1.0, 0.0, 1.0, 1.0, 0.0, 1.0, 0.0, 0.0, 1.0, 0.0, 1.0, 1.0, 0.0, 1.0, 0.0, 0.0, 1.0, 0.0, 1.0, 1.0, 0.0, 1.0, 0.0, 0.0, 1.0, 0.0, 1.0, 1.0, 0.0, 1.0, 0.0, 0.0, 1.0, 0.0, 1.0, 1.0, 0.0, 1.0, 0.0, 0.0, 1.0, 0.0, 1.0, 1.0, 0.0, 1.0, 0.0, 0.0, 1.0, 0.0, 1.0, 1.0, 0.0, 1.0, 0.0, 0.0, 1.0, 0.0, 1.0, 1.0, 0.0, 1.0, 0.0, 0.0, 1.0, 0.0, 1.0, 1.0, 0.0, 1.0, 0.0, 0.0, 1.0, 0.0, 1.0, 1.0, 0.0, 1.0, 0.0, 0.0, 1.0, 0.0, 1.0, 1.0, 0.0, 1.0, 0.0, 0.0, 1.0, 0.0, 1.0, 1.0, 0.0, 1.0, 0.0, 0.0, 1.0, 0.0, 1.0, 1.0, 0.0, 1.0, 0.0, 0.0, 1.0, 0.0, 1.0, 1.0, 0.0, 1.0, 0.0, 0.0, 1.0, 0.0, 1.0, 1.0, 0.0, 1.0, 0.0, 0.0, 1.0, 0.0, 1.0, 1.0, 0.0, 1.0, 0.0, 0.0, 1.0, 0.0, 1.0, 1.0, 0.0, 1.0, 0.0, 0.0, 1.0, 0.0, 1.0, 1.0, 0.0, 1.0, 0.0, 0.0, 1.0, 0.0, 1.0, 1.0, 0.0, 1.0, 0.0, 0.0, 1.0, 0.0, 1.0, 1.0, 0.0, 1.0, 0.0, 0.0, 1.0, 0.0, 1.0, 1.0, 0.0, 1.0, 0.0, 0.0, 1.0, 0.0, 1.0, 1.0, 0.0, 1.0, 0.0, 0.0, 1.0, 0.0, 1.0, 1.0, 0.0, 1.0, 0.0, 0.0, 1.0, 0.0, 1.0, 1.0, 0.0, 1.0, 0.0, 0.0, 1.0, 0.0, 1.0, 1.0, 0.0, 1.0, 0.0, 0.0, 1.0, 0.0, 1.0, 1.0, 0.0, 1.0, 0.0, 0.0, 1.0, 0.0, 1.0, 1.0, 0.0, 1.0, 0.0, 0.0, 1.0, 0.0, 1.0, 1.0, 0.0, 1.0, 0.0, 0.0, 1.0, 0.0, 1.0, 1.0, 0.0, 1.0, 0.0, 0.0, 1.0, 0.0, 1.0, 1.0, 0.0, 1.0, 0.0, 0.0, 1.0, 0.0, 1.0, 1.0, 0.0, 1.0, 0.0, 0.0, 1.0, 0.0, 1.0, 1.0, 0.0, 1.0, 0.0, 0.0, 1.0, 0.0, 1.0, 1.0, 0.0, 1.0, 0.0, 0.0, 1.0, 0.0, 1.0, 1.0, 0.0, 1.0, 0.0, 0.0, 1.0, 0.0, 1.0, 1.0, 0.0, 1.0, 0.0, 0.0, 1.0, 0.0, 1.0, 1.0, 0.0, 1.0, 0.0, 0.0, 1.0, 0.0, 1.0, 1.0, 0.0, 1.0, 0.0, 0.0, 1.0, 0.0, 1.0, 1.0, 0.0, 1.0, 0.0, 0.0, 1.0, 0.0, 1.0, 1.0, 0.0, 1.0, 0.0, 0.0, 1.0, 0.0, 1.0, 1.0, 0.0, 1.0, 0.0, 0.0, 1.0, 0.0, 1.0, 1.0, 0.0, 1.0, 0.0, 0.0, 1.0, 0.0, 1.0, 1.0, 0.0, 1.0, 0.0, 0.0, 1.0, 0.0, 1.0, 1.0, 0.0, 1.0, 0.0, 0.0, 1.0, 0.0, 1.0, 1.0, 0.0, 1.0, 0.0, 0.0, 1.0, 0.0, 1.0, 1.0, 0.0, 1.0, 0.0, 0.0, 1.0, 0.0, 1.0, 1.0, 0.0, 1.0, 0.0, 0.0, 1.0, 0.0, 1.0, 1.0, 0.0, 1.0, 0.0, 0.0, 1.0, 0.0, 1.0, 1.0, 0.0, 1.0, 0.0, 0.0, 1.0, 0.0, 1.0, 1.0, 0.0, 1.0, 0.0, 0.0, 1.0, 0.0, 1.0, 1.0, 0.0, 1.0, 0.0, 0.0, 1.0, 0.0, 1.0, 1.0, 0.0, 1.0, 0.0, 0.0, 1.0, 0.0, 1.0, 1.0, 0.0, 1.0, 0.0, 0.0, 1.0, 0.0, 1.0, 1.0, 0.0, 1.0, 0.0, 0.0, 1.0, 0.0, 1.0, 1.0, 0.0, 1.0, 0.0, 0.0, 1.0, 0.0, 1.0, 1.0, 0.0, 1.0, 0.0, 0.0, 1.0, 0.0, 1.0, 1.0, 0.0, 1.0, 0.0, 0.0, 1.0, 0.0, 1.0, 1.0, 0.0, 1.0, 0.0, 0.0, 1.0, 0.0, 1.0, 1.0, 0.0, 1.0, 0.0, 0.0, 1.0, 0.0, 1.0, 1.0, 0.0, 1.0, 0.0, 0.0, 1.0, 0.0, 1.0, 1.0, 0.0, 1.0, 0.0, 0.0, 1.0, 0.0, 1.0, 1.0, 0.0, 1.0, 0.0, 0.0, 1.0, 0.0, 1.0, 1.0, 0.0, 1.0, 0.0, 0.0, 1.0, 0.0, 1.0, 1.0, 0.0, 1.0, 0.0, 0.0, 1.0, 0.0, 1.0, 1.0, 0.0, 1.0, 0.0, 0.0, 1.0, 0.0, 1.0, 1.0, 0.0, 1.0, 0.0, 0.0, 1.0, 0.0, 1.0, 1.0, 0.0, 1.0, 0.0, 0.0, 1.0, 0.0, 1.0, 1.0, 0.0, 1.0, 0.0, 0.0, 1.0, 0.0, 1.0, 1.0, 0.0, 1.0, 0.0, 0.0, 1.0, 0.0, 1.0, 1.0, 0.0, 1.0, 0.0, 0.0, 1.0, 0.0, 1.0, 1.0, 0.0, 1.0, 0.0, 0.0, 1.0, 0.0, 1.0, 1.0, 0.0, 1.0, 0.0, 0.0, 1.0, 0.0, 1.0, 1.0, 0.0, 1.0, 0.0, 0.0, 1.0, 0.0, 1.0, 1.0, 0.0, 1.0, 0.0, 0.0, 1.0, 0.0, 1.0, 1.0, 0.0, 1.0, 0.0, 0.0, 1.0, 0.0, 1.0, 1.0, 0.0, 1.0, 0.0, 0.0, 1.0, 0.0, 1.0, 1.0, 0.0, 1.0, 0.0, 0.0, 1.0, 0.0, 1.0, 1.0, 0.0, 1.0, 0.0, 0.0, 1.0, 0.0, 1.0, 1.0, 0.0, 1.0, 0.0, 0.0, 1.0, 0.0, 1.0, 1.0, 0.0, 1.0, 0.0, 0.0, 1.0, 0.0, 1.0, 1.0, 0.0, 1.0, 0.0, 0.0, 1.0, 0.0, 1.0, 1.0, 0.0, 1.0, 0.0, 0.0, 1.0, 0.0, 1.0, 1.0, 0.0, 1.0, 0.0, 0.0, 1.0, 0.0, 1.0, 1.0, 0.0, 1.0, 0.0, 0.0, 1.0, 0.0, 1.0, 1.0, 0.0, 1.0, 0.0, 0.0, 1.0, 0.0, 1.0, 1.0, 0.0, 1.0, 0.0, 0.0, 1.0, 0.0, 1.0, 1.0, 0.0, 1.0, 0.0, 0.0, 1.0, 0.0, 1.0, 1.0, 0.0, 1.0, 0.0, 0.0, 1.0, 0.0, 1.0, 1.0, 0.0, 1.0, 0.0, 0.0, 1.0, 0.0, 1.0, 1.0, 0.0, 1.0, 0.0, 0.0, 1.0, 0.0, 1.0, 1.0, 0.0, 1.0, 0.0, 0.0, 1.0, 0.0, 1.0, 1.0, 0.0, 1.0, 0.0, 0.0, 1.0, 0.0, 1.0, 1.0, 0.0, 1.0, 0.0, 0.0, 1.0, 0.0, 1.0, 1.0, 0.0, 1.0, 0.0, 0.0, 1.0, 0.0, 1.0, 1.0, 0.0, 1.0, 0.0, 0.0, 1.0, 0.0, 1.0, 1.0, 0.0, 1.0, 0.0, 0.0, 1.0, 0.0, 1.0, 1.0, 0.0, 1.0, 0.0, 0.0, 1.0, 0.0, 1.0, 1.0, 0.0, 1.0, 0.0, 0.0, 1.0, 0.0, 1.0, 1.0, 0.0, 1.0, 0.0, 0.0, 1.0, 0.0, 1.0, 1.0, 0.0, 1.0, 0.0, 0.0, 1.0, 0.0, 1.0, 1.0, 0.0, 1.0, 0.0, 0.0, 1.0, 0.0, 1.0, 1.0, 0.0, 1.0, 0.0, 0.0, 1.0, 0.0, 1.0, 1.0, 0.0, 1.0, 0.0, 0.0, 1.0, 0.0, 1.0, 1.0, 0.0, 1.0, 0.0, 0.0, 1.0, 0.0, 1.0, 1.0, 0.0, 1.0, 0.0, 0.0, 1.0, 0.0, 1.0, 1.0, 0.0, 1.0, 0.0, 0.0, 1.0, 0.0, 1.0, 1.0, 0.0, 1.0, 0.0, 0.0, 1.0, 0.0, 1.0, 1.0, 0.0, 1.0, 0.0, 0.0, 1.0, 0.0, 1.0, 1.0, 0.0, 1.0, 0.0, 0.0, 1.0, 0.0, 1.0, 1.0, 0.0, 1.0, 0.0, 0.0, 1.0, 0.0, 1.0, 1.0, 0.0, 1.0, 0.0, 0.0, 1.0, 0.0, 1.0, 1.0, 0.0, 1.0, 0.0, 0.0, 1.0, 0.0, 1.0, 1.0, 0.0, 1.0, 0.0, 0.0, 1.0, 0.0, 1.0, 1.0, 0.0, 1.0, 0.0, 0.0, 1.0, 0.0, 1.0, 1.0, 0.0, 1.0, 0.0, 0.0, 1.0, 0.0, 1.0, 1.0, 0.0, 1.0, 0.0, 0.0, 1.0, 0.0, 1.0, 1.0, 0.0, 1.0, 0.0, 0.0, 1.0, 0.0, 1.0, 1.0, 0.0, 1.0, 0.0, 0.0, 1.0, 0.0, 1.0, 1.0, 0.0, 1.0, 0.0, 0.0, 1.0, 0.0, 1.0, 1.0, 0.0, 1.0, 0.0, 0.0, 1.0, 0.0, 1.0, 1.0, 0.0, 1.0, 0.0, 0.0, 1.0, 0.0, 1.0, 1.0, 0.0, 1.0, 0.0, 0.0, 1.0, 0.0, 1.0, 1.0, 0.0, 1.0, 0.0, 0.0, 1.0, 0.0, 1.0, 1.0, 0.0, 1.0, 0.0, 0.0, 1.0, 0.0, 1.0, 1.0, 0.0, 1.0, 0.0, 0.0, 1.0, 0.0, 1.0, 1.0, 0.0, 1.0, 0.0, 0.0, 1.0, 0.0, 1.0, 1.0, 0.0, 1.0, 0.0, 0.0, 1.0, 0.0, 1.0, 1.0, 0.0, 1.0, 0.0, 0.0, 1.0, 0.0, 1.0, 1.0, 0.0, 1.0, 0.0, 0.0, 1.0, 0.0, 1.0, 1.0, 0.0, 1.0, 0.0, 0.0, 1.0, 0.0, 1.0, 1.0, 0.0, 1.0, 0.0, 0.0, 1.0, 0.0, 1.0, 1.0, 0.0, 1.0, 0.0, 0.0, 1.0, 0.0, 1.0, 1.0, 0.0, 1.0, 0.0, 0.0, 1.0, 0.0, 1.0, 1.0, 0.0, 1.0, 0.0, 0.0, 1.0, 0.0, 1.0, 1.0, 0.0, 1.0, 0.0, 0.0, 1.0, 0.0, 1.0, 1.0, 0.0, 1.0, 0.0, 0.0, 1.0, 0.0, 1.0, 1.0, 0.0, 1.0, 0.0, 0.0, 1.0, 0.0, 1.0, 1.0, 0.0, 1.0, 0.0, 0.0, 1.0, 0.0, 1.0, 1.0, 0.0, 1.0, 0.0, 0.0, 1.0, 0.0, 1.0, 1.0, 0.0, 1.0, 0.0, 0.0, 1.0, 0.0, 1.0, 1.0, 0.0, 1.0, 0.0, 0.0, 1.0, 0.0, 1.0, 1.0, 0.0, 1.0, 0.0, 0.0, 1.0, 0.0, 1.0, 1.0, 0.0, 1.0, 0.0, 0.0, 1.0, 0.0, 1.0, 1.0, 0.0, 1.0, 0.0, 0.0, 1.0, 0.0, 1.0, 1.0, 0.0, 1.0, 0.0, 0.0, 1.0, 0.0, 1.0, 1.0, 0.0, 1.0, 0.0, 0.0, 1.0, 0.0, 1.0, 1.0, 0.0, 1.0, 0.0, 0.0, 1.0, 0.0, 1.0, 1.0, 0.0, 1.0, 0.0, 0.0, 1.0, 0.0, 1.0, 1.0, 0.0, 1.0, 0.0, 0.0, 1.0, 0.0, 1.0, 1.0, 0.0, 1.0, 0.0, 0.0, 1.0, 0.0, 1.0, 1.0, 0.0, 1.0, 0.0, 0.0, 1.0, 0.0, 1.0, 1.0, 0.0, 1.0, 0.0, 0.0, 1.0, 0.0, 1.0, 1.0, 0.0, 1.0, 0.0, 0.0, 1.0, 0.0, 1.0, 1.0, 0.0, 1.0, 0.0, 0.0, 1.0, 0.0, 1.0, 1.0, 0.0, 1.0, 0.0, 0.0, 1.0, 0.0, 1.0, 1.0, 0.0, 1.0, 0.0, 0.0, 1.0, 0.0, 1.0, 1.0, 0.0, 1.0, 0.0, 0.0, 1.0, 0.0, 1.0, 1.0, 0.0, 1.0, 0.0, 0.0, 1.0, 0.0, 1.0, 1.0, 0.0, 1.0, 0.0, 0.0, 1.0, 0.0, 1.0, 1.0, 0.0, 1.0, 0.0, 0.0, 1.0, 0.0, 1.0, 1.0, 0.0, 1.0, 0.0, 0.0, 1.0, 0.0, 1.0, 1.0, 0.0, 1.0, 0.0, 0.0, 1.0, 0.0, 1.0, 1.0, 0.0, 1.0, 0.0, 0.0, 1.0, 0.0, 1.0, 1.0, 0.0, 1.0, 0.0, 0.0, 1.0, 0.0, 1.0, 1.0, 0.0, 1.0, 0.0, 0.0, 1.0, 0.0, 1.0, 1.0, 0.0, 1.0, 0.0, 0.0, 1.0, 0.0, 1.0, 1.0, 0.0, 1.0, 0.0, 0.0, 1.0, 0.0, 1.0, 1.0, 0.0, 1.0, 0.0, 0.0, 1.0, 0.0, 1.0, 1.0, 0.0, 1.0, 0.0, 0.0, 1.0, 0.0, 1.0, 1.0, 0.0, 1.0, 0.0, 0.0, 1.0, 0.0, 1.0, 1.0, 0.0, 1.0, 0.0, 0.0, 1.0, 0.0, 1.0, 1.0, 0.0, 1.0, 0.0, 0.0, 1.0, 0.0, 1.0, 1.0, 0.0, 1.0, 0.0, 0.0, 1.0, 0.0, 1.0, 1.0, 0.0, 1.0, 0.0, 0.0, 1.0, 0.0, 1.0, 1.0, 0.0, 1.0, 0.0, 0.0, 1.0, 0.0, 1.0, 1.0, 0.0, 1.0, 0.0, 0.0, 1.0, 0.0, 1.0, 1.0, 0.0, 1.0, 0.0, 0.0, 1.0, 0.0, 1.0, 1.0, 0.0, 1.0, 0.0, 0.0, 1.0, 0.0, 1.0, 1.0, 0.0, 1.0, 0.0, 0.0, 1.0, 0.0, 1.0, 1.0, 0.0, 1.0, 0.0, 0.0, 1.0, 0.0, 1.0, 1.0, 0.0, 1.0, 0.0, 0.0, 1.0, 0.0, 1.0, 1.0, 0.0, 1.0, 0.0, 0.0, 1.0, 0.0, 1.0, 1.0, 0.0, 1.0, 0.0, 0.0, 1.0, 0.0, 1.0, 1.0, 0.0, 1.0, 0.0, 0.0, 1.0, 0.0, 1.0, 1.0, 0.0, 1.0, 0.0, 0.0, 1.0, 0.0, 1.0, 1.0, 0.0, 1.0, 0.0, 0.0, 1.0, 0.0, 1.0, 1.0, 0.0, 1.0, 0.0, 0.0, 1.0, 0.0, 1.0, 1.0, 0.0, 1.0, 0.0, 0.0, 1.0, 0.0, 1.0, 1.0, 0.0, 1.0, 0.0, 0.0, 1.0, 0.0, 1.0, 1.0, 0.0, 1.0, 0.0, 0.0, 1.0, 0.0, 1.0, 1.0, 0.0, 1.0, 0.0, 0.0, 1.0, 0.0, 1.0, 1.0, 0.0, 1.0, 0.0, 0.0, 1.0, 0.0, 1.0, 1.0, 0.0, 1.0, 0.0, 0.0, 1.0, 0.0, 1.0, 1.0, 0.0, 1.0, 0.0, 0.0, 1.0, 0.0, 1.0, 1.0, 0.0, 1.0, 0.0, 0.0, 1.0, 0.0, 1.0, 1.0, 0.0, 1.0, 0.0, 0.0, 1.0, 0.0, 1.0, 1.0, 0.0, 1.0, 0.0, 0.0, 1.0, 0.0, 1.0, 1.0, 0.0, 1.0, 0.0, 0.0, 1.0, 0.0, 1.0, 1.0, 0.0, 1.0, 0.0, 0.0, 1.0, 0.0, 1.0, 1.0, 0.0, 1.0, 0.0, 0.0, 1.0, 0.0, 1.0, 1.0, 0.0, 1.0, 0.0, 0.0, 1.0, 0.0, 1.0, 1.0, 0.0, 1.0, 0.0, 0.0, 1.0, 0.0, 1.0, 1.0, 0.0, 1.0, 0.0, 0.0, 1.0, 0.0, 1.0, 1.0, 0.0, 1.0, 0.0, 0.0, 1.0, 0.0, 1.0, 1.0, 0.0, 1.0, 0.0, 0.0, 1.0, 0.0, 1.0, 1.0, 0.0, 1.0, 0.0, 0.0, 1.0, 0.0, 1.0, 1.0, 0.0, 1.0, 0.0, 0.0, 1.0, 0.0, 1.0, 1.0, 0.0, 1.0, 0.0, 0.0, 1.0, 0.0, 1.0, 1.0, 0.0, 1.0, 0.0, 0.0, 1.0, 0.0, 1.0, 1.0, 0.0, 1.0, 0.0, 0.0, 1.0, 0.0, 1.0, 1.0, 0.0, 1.0, 0.0, 0.0, 1.0, 0.0, 1.0, 1.0, 0.0, 1.0, 0.0, 0.0, 1.0, 0.0, 1.0, 1.0, 0.0, 1.0, 0.0, 0.0, 1.0, 0.0, 1.0, 1.0, 0.0, 1.0, 0.0, 0.0, 1.0, 0.0, 1.0, 1.0, 0.0, 1.0, 0.0, 0.0, 1.0, 0.0, 1.0, 1.0, 0.0, 1.0, 0.0, 0.0, 1.0, 0.0, 1.0, 1.0, 0.0, 1.0, 0.0, 0.0, 1.0, 0.0, 1.0, 1.0, 0.0, 1.0, 0.0, 0.0, 1.0, 0.0, 1.0, 1.0, 0.0, 1.0, 0.0, 0.0, 1.0, 0.0, 1.0, 1.0, 0.0, 1.0, 0.0, 0.0, 1.0, 0.0, 1.0, 1.0, 0.0, 1.0, 0.0, 0.0, 1.0, 0.0, 1.0, 1.0, 0.0, 1.0, 0.0, 0.0, 1.0, 0.0, 1.0, 1.0, 0.0, 1.0, 0.0, 0.0, 1.0, 0.0, 1.0, 1.0, 0.0, 1.0, 0.0, 0.0, 1.0, 0.0, 1.0, 1.0, 0.0, 1.0, 0.0, 0.0, 1.0, 0.0, 1.0, 1.0, 0.0, 1.0, 0.0, 0.0, 1.0, 0.0, 1.0, 1.0, 0.0, 1.0, 0.0, 0.0, 1.0, 0.0, 1.0, 1.0, 0.0, 1.0, 0.0, 0.0, 1.0, 0.0, 1.0, 1.0, 0.0, 1.0, 0.0, 0.0, 1.0, 0.0, 1.0, 1.0, 0.0, 1.0, 0.0, 0.0, 1.0, 0.0, 1.0, 1.0, 0.0, 1.0, 0.0, 0.0, 1.0, 0.0, 1.0, 1.0, 0.0, 1.0, 0.0, 0.0, 1.0, 0.0, 1.0, 1.0, 0.0, 1.0, 0.0, 0.0, 1.0, 0.0, 1.0, 1.0, 0.0, 1.0, 0.0, 0.0, 1.0, 0.0, 1.0, 1.0, 0.0, 1.0, 0.0, 0.0, 1.0, 0.0, 1.0, 1.0, 0.0, 1.0, 0.0, 0.0, 1.0, 0.0, 1.0, 1.0, 0.0, 1.0, 0.0, 0.0, 1.0, 0.0, 1.0, 1.0, 0.0, 1.0, 0.0, 0.0, 1.0, 0.0, 1.0, 1.0, 0.0, 1.0, 0.0, 0.0, 1.0, 0.0, 1.0, 1.0, 0.0, 1.0, 0.0, 0.0, 1.0, 0.0, 1.0, 1.0, 0.0, 1.0, 0.0, 0.0, 1.0, 0.0, 1.0, 1.0, 0.0, 1.0, 0.0, 0.0, 1.0, 0.0, 1.0, 1.0, 0.0, 1.0, 0.0, 0.0, 1.0, 0.0, 1.0, 1.0, 0.0, 1.0, 0.0, 0.0, 1.0, 0.0, 1.0, 1.0, 0.0, 1.0, 0.0, 0.0, 1.0, 0.0, 1.0, 1.0, 0.0, 1.0, 0.0, 0.0, 1.0, 0.0, 1.0, 1.0, 0.0, 1.0, 0.0, 0.0, 1.0, 0.0, 1.0, 1.0, 0.0, 1.0, 0.0, 0.0, 1.0, 0.0, 1.0, 1.0, 0.0, 1.0, 0.0, 0.0, 1.0, 0.0, 1.0, 1.0, 0.0, 1.0, 0.0, 0.0, 1.0, 0.0, 1.0, 1.0, 0.0, 1.0, 0.0, 0.0, 1.0, 0.0, 1.0, 1.0, 0.0, 1.0, 0.0, 0.0, 1.0, 0.0, 1.0, 1.0, 0.0, 1.0, 0.0, 0.0, 1.0, 0.0, 1.0, 1.0, 0.0, 1.0, 0.0, 0.0, 1.0, 0.0, 1.0, 1.0, 0.0, 1.0, 0.0, 0.0, 1.0, 0.0, 1.0, 1.0, 0.0, 1.0, 0.0, 0.0, 1.0, 0.0, 1.0, 1.0, 0.0, 1.0, 0.0, 0.0, 1.0, 0.0, 1.0, 1.0, 0.0, 1.0, 0.0, 0.0, 1.0, 0.0, 1.0, 1.0, 0.0, 1.0, 0.0, 0.0, 1.0, 0.0, 1.0, 1.0, 0.0, 1.0, 0.0, 0.0, 1.0, 0.0, 1.0, 1.0, 0.0, 1.0, 0.0, 0.0, 1.0, 0.0, 1.0, 1.0, 0.0, 1.0, 0.0, 0.0, 1.0, 0.0, 1.0, 1.0, 0.0, 1.0, 0.0, 0.0, 1.0, 0.0, 1.0, 1.0, 0.0, 1.0, 0.0, 0.0, 1.0, 0.0, 1.0, 1.0, 0.0, 1.0, 0.0, 0.0, 1.0, 0.0, 1.0, 1.0, 0.0, 1.0, 0.0, 0.0, 1.0, 0.0, 1.0, 1.0, 0.0, 1.0, 0.0, 0.0, 1.0, 0.0, 1.0, 1.0, 0.0, 1.0, 0.0, 0.0, 1.0, 0.0, 1.0, 1.0, 0.0, 1.0, 0.0, 0.0, 1.0, 0.0, 1.0, 1.0, 0.0, 1.0, 0.0, 0.0, 1.0, 0.0, 1.0, 1.0, 0.0, 1.0, 0.0, 0.0, 1.0, 0.0, 1.0, 1.0, 0.0, 1.0, 0.0, 0.0, 1.0, 0.0, 1.0, 1.0, 0.0, 1.0, 0.0, 0.0, 1.0, 0.0, 1.0, 1.0, 0.0, 1.0, 0.0, 0.0, 1.0, 0.0, 1.0, 1.0, 0.0, 1.0, 0.0, 0.0, 1.0, 0.0, 1.0, 1.0, 0.0, 1.0, 0.0, 0.0, 1.0, 0.0, 1.0, 1.0, 0.0, 1.0, 0.0, 0.0, 1.0, 0.0, 1.0, 1.0, 0.0, 1.0, 0.0, 0.0, 1.0, 0.0, 1.0, 1.0, 0.0, 1.0, 0.0, 0.0, 1.0, 0.0, 1.0, 1.0, 0.0, 1.0, 0.0, 0.0, 1.0, 0.0, 1.0, 1.0, 0.0, 1.0, 0.0, 0.0, 1.0, 0.0, 1.0, 1.0, 0.0, 1.0, 0.0, 0.0, 1.0, 0.0, 1.0, 1.0, 0.0, 1.0, 0.0, 0.0, 1.0, 0.0, 1.0, 1.0, 0.0, 1.0, 0.0, 0.0, 1.0, 0.0, 1.0, 1.0, 0.0, 1.0, 0.0, 0.0, 1.0, 0.0, 1.0, 1.0, 0.0, 1.0, 0.0, 0.0, 1.0, 0.0, 1.0, 1.0, 0.0, 1.0, 0.0, 0.0, 1.0, 0.0, 1.0, 1.0, 0.0, 1.0, 0.0, 0.0, 1.0, 0.0, 1.0, 1.0, 0.0, 1.0, 0.0, 0.0, 1.0, 0.0, 1.0, 1.0, 0.0, 1.0, 0.0, 0.0, 1.0, 0.0, 1.0, 1.0, 0.0, 1.0, 0.0, 0.0, 1.0, 0.0, 1.0, 1.0, 0.0, 1.0, 0.0, 0.0, 1.0, 0.0, 1.0, 1.0, 0.0, 1.0, 0.0, 0.0, 1.0, 0.0, 1.0, 1.0, 0.0, 1.0, 0.0, 0.0, 1.0, 0.0, 1.0, 1.0, 0.0, 1.0, 0.0, 0.0, 1.0, 0.0, 1.0, 1.0, 0.0, 1.0, 0.0, 0.0, 1.0, 0.0, 1.0, 1.0, 0.0, 1.0, 0.0, 0.0, 1.0, 0.0, 1.0, 1.0, 0.0, 1.0, 0.0, 0.0, 1.0, 0.0, 1.0, 1.0, 0.0, 1.0, 0.0, 0.0, 1.0, 0.0, 1.0, 1.0, 0.0, 1.0, 0.0, 0.0, 1.0, 0.0, 1.0, 1.0, 0.0, 1.0, 0.0, 0.0, 1.0, 0.0, 1.0, 1.0, 0.0, 1.0, 0.0, 0.0, 1.0, 0.0, 1.0, 1.0, 0.0, 1.0, 0.0, 0.0, 1.0, 0.0, 1.0, 1.0, 0.0, 1.0, 0.0, 0.0, 1.0, 0.0, 1.0, 1.0, 0.0, 1.0, 0.0, 0.0, 1.0, 0.0, 1.0, 1.0, 0.0, 1.0, 0.0, 0.0, 1.0, 0.0, 1.0, 1.0, 0.0, 1.0, 0.0, 0.0, 1.0, 0.0, 1.0, 1.0, 0.0, 1.0, 0.0, 0.0, 1.0, 0.0, 1.0, 1.0, 0.0, 1.0, 0.0, 0.0, 1.0, 0.0, 1.0, 1.0, 0.0, 1.0, 0.0, 0.0, 1.0, 0.0, 1.0, 1.0, 0.0, 1.0, 0.0, 0.0, 1.0, 0.0, 1.0, 1.0, 0.0, 1.0, 0.0, 0.0, 1.0, 0.0, 1.0, 1.0, 0.0, 1.0, 0.0, 0.0, 1.0, 0.0, 1.0, 1.0, 0.0, 1.0, 0.0, 0.0, 1.0, 0.0, 1.0, 1.0, 0.0, 1.0, 0.0, 0.0, 1.0, 0.0, 1.0, 1.0, 0.0, 1.0, 0.0, 0.0, 1.0, 0.0, 1.0, 1.0, 0.0, 1.0, 0.0, 0.0, 1.0, 0.0, 1.0, 1.0, 0.0, 1.0, 0.0, 0.0, 1.0, 0.0, 1.0, 1.0, 0.0, 1.0, 0.0, 0.0, 1.0, 0.0, 1.0, 1.0, 0.0, 1.0, 0.0, 0.0, 1.0, 0.0, 1.0, 1.0, 0.0, 1.0, 0.0, 0.0, 1.0, 0.0, 1.0, 1.0, 0.0, 1.0, 0.0, 0.0, 1.0, 0.0, 1.0, 1.0, 0.0, 1.0, 0.0, 0.0, 1.0, 0.0, 1.0, 1.0, 0.0, 1.0, 0.0, 0.0, 1.0, 0.0, 1.0, 1.0, 0.0, 1.0, 0.0, 0.0, 1.0, 0.0, 1.0, 1.0, 0.0, 1.0, 0.0, 0.0, 1.0, 0.0, 1.0, 1.0, 0.0, 1.0, 0.0, 0.0, 1.0, 0.0, 1.0, 1.0, 0.0, 1.0, 0.0, 0.0, 1.0, 0.0, 1.0, 1.0, 0.0, 1.0, 0.0, 0.0, 1.0, 0.0, 1.0, 1.0, 0.0, 1.0, 0.0, 0.0, 1.0, 0.0, 1.0, 1.0, 0.0, 1.0, 0.0, 0.0, 1.0, 0.0, 1.0, 1.0, 0.0, 1.0, 0.0, 0.0, 1.0, 0.0, 1.0, 1.0, 0.0, 1.0, 0.0, 0.0, 1.0, 0.0, 1.0, 1.0, 0.0, 1.0, 0.0, 0.0, 1.0, 0.0, 1.0, 1.0, 0.0, 1.0, 0.0, 0.0, 1.0, 0.0, 1.0, 1.0, 0.0, 1.0, 0.0, 0.0, 1.0, 0.0, 1.0, 1.0, 0.0, 1.0, 0.0, 0.0, 1.0, 0.0, 1.0, 1.0, 0.0, 1.0, 0.0, 0.0, 1.0, 0.0, 1.0, 1.0, 0.0, 1.0, 0.0, 0.0, 1.0, 0.0, 1.0, 1.0, 0.0, 1.0, 0.0, 0.0, 1.0, 0.0, 1.0, 1.0, 0.0, 1.0, 0.0, 0.0, 1.0, 0.0, 1.0, 1.0, 0.0, 1.0, 0.0, 0.0, 1.0, 0.0, 1.0, 1.0, 0.0, 1.0, 0.0, 0.0, 1.0, 0.0, 1.0, 1.0, 0.0, 1.0, 0.0, 0.0, 1.0, 0.0, 1.0, 1.0, 0.0, 1.0, 0.0, 0.0, 1.0, 0.0, 1.0, 1.0, 0.0, 1.0, 0.0, 0.0, 1.0, 0.0, 1.0, 1.0, 0.0, 1.0, 0.0, 0.0, 1.0, 0.0, 1.0, 1.0, 0.0, 1.0, 0.0, 0.0, 1.0, 0.0, 1.0, 1.0, 0.0, 1.0, 0.0, 0.0, 1.0, 0.0, 1.0, 1.0, 0.0, 1.0, 0.0, 0.0, 1.0, 0.0, 1.0, 1.0, 0.0, 1.0, 0.0, 0.0, 1.0, 0.0, 1.0, 1.0, 0.0, 1.0, 0.0, 0.0, 1.0, 0.0, 1.0, 1.0, 0.0, 1.0, 0.0, 0.0, 1.0, 0.0, 1.0, 1.0, 0.0, 1.0, 0.0, 0.0, 1.0, 0.0, 1.0, 1.0, 0.0, 1.0, 0.0, 0.0, 1.0, 0.0, 1.0, 1.0, 0.0, 1.0, 0.0, 0.0, 1.0, 0.0, 1.0, 1.0, 0.0, 1.0, 0.0, 0.0, 1.0, 0.0, 1.0, 1.0, 0.0, 1.0, 0.0, 0.0, 1.0, 0.0, 1.0, 1.0, 0.0, 1.0, 0.0, 0.0, 1.0, 0.0, 1.0, 1.0, 0.0, 1.0, 0.0, 0.0, 1.0, 0.0, 1.0, 1.0, 0.0, 1.0, 0.0, 0.0, 1.0, 0.0, 1.0, 1.0, 0.0, 1.0, 0.0, 0.0, 1.0, 0.0, 1.0, 1.0, 0.0, 1.0, 0.0, 0.0, 1.0, 0.0, 1.0, 1.0, 0.0, 1.0, 0.0, 0.0, 1.0, 0.0, 1.0, 1.0, 0.0, 1.0, 0.0, 0.0, 1.0, 0.0, 1.0, 1.0, 0.0, 1.0, 0.0, 0.0, 1.0, 0.0, 1.0, 1.0, 0.0, 1.0, 0.0, 0.0, 1.0, 0.0, 1.0, 1.0, 0.0, 1.0, 0.0, 0.0, 1.0, 0.0, 1.0, 1.0, 0.0, 1.0, 0.0, 0.0, 1.0, 0.0, 1.0, 1.0, 0.0, 1.0, 0.0, 0.0, 1.0, 0.0, 1.0, 1.0, 0.0, 1.0, 0.0, 0.0, 1.0, 0.0, 1.0, 1.0, 0.0, 1.0, 0.0, 0.0, 1.0, 0.0, 1.0, 1.0, 0.0, 1.0, 0.0, 0.0, 1.0, 0.0, 1.0, 1.0, 0.0, 1.0, 0.0, 0.0, 1.0, 0.0, 1.0, 1.0, 0.0, 1.0, 0.0, 0.0, 1.0, 0.0, 1.0, 1.0, 0.0, 1.0, 0.0, 0.0, 1.0, 0.0, 1.0, 1.0, 0.0, 1.0, 0.0, 0.0, 1.0, 0.0, 1.0, 1.0, 0.0, 1.0, 0.0, 0.0, 1.0, 0.0, 1.0, 1.0, 0.0, 1.0, 0.0, 0.0, 1.0, 0.0, 1.0, 1.0, 0.0, 1.0, 0.0, 0.0, 1.0, 0.0, 1.0, 1.0, 0.0, 1.0, 0.0, 0.0, 1.0, 0.0, 1.0, 1.0, 0.0, 1.0, 0.0, 0.0, 1.0, 0.0, 1.0, 1.0, 0.0, 1.0, 0.0, 0.0, 1.0, 0.0, 1.0, 1.0, 0.0, 1.0, 0.0, 0.0, 1.0, 0.0, 1.0, 1.0, 0.0, 1.0, 0.0, 0.0, 1.0, 0.0, 1.0, 1.0, 0.0, 1.0, 0.0, 0.0, 1.0, 0.0, 1.0, 1.0, 0.0, 1.0, 0.0, 0.0, 1.0, 0.0, 1.0, 1.0, 0.0, 1.0, 0.0, 0.0, 1.0, 0.0, 1.0, 1.0, 0.0, 1.0, 0.0, 0.0, 1.0, 0.0, 1.0, 1.0, 0.0, 1.0, 0.0, 0.0, 1.0, 0.0, 1.0, 1.0, 0.0, 1.0, 0.0, 0.0, 1.0, 0.0, 1.0, 1.0, 0.0, 1.0, 0.0, 0.0, 1.0, 0.0, 1.0, 1.0, 0.0, 1.0, 0.0, 0.0, 1.0, 0.0, 1.0, 1.0, 0.0, 1.0, 0.0, 0.0, 1.0, 0.0, 1.0, 1.0, 0.0, 1.0, 0.0, 0.0, 1.0, 0.0, 1.0, 1.0, 0.0, 1.0, 0.0, 0.0, 1.0, 0.0, 1.0, 1.0, 0.0, 1.0, 0.0, 0.0, 1.0, 0.0, 1.0, 1.0, 0.0, 1.0, 0.0, 0.0, 1.0, 0.0, 1.0, 1.0, 0.0, 1.0, 0.0, 0.0, 1.0, 0.0, 1.0, 1.0, 0.0, 1.0, 0.0, 0.0, 1.0, 0.0, 1.0, 1.0, 0.0, 1.0, 0.0, 0.0, 1.0, 0.0, 1.0, 1.0, 0.0, 1.0, 0.0, 0.0, 1.0, 0.0, 1.0, 1.0, 0.0, 1.0, 0.0, 0.0, 1.0, 0.0, 1.0, 1.0, 0.0, 1.0, 0.0, 0.0, 1.0, 0.0, 1.0, 1.0, 0.0, 1.0, 0.0, 0.0, 1.0, 0.0, 1.0, 1.0, 0.0, 1.0, 0.0, 0.0, 1.0, 0.0, 1.0, 1.0, 0.0, 1.0, 0.0, 0.0, 1.0, 0.0, 1.0, 1.0, 0.0, 1.0, 0.0, 0.0, 1.0, 0.0, 1.0, 1.0, 0.0, 1.0, 0.0, 0.0, 1.0, 0.0, 1.0, 1.0, 0.0, 1.0, 0.0, 0.0, 1.0, 0.0, 1.0, 1.0, 0.0, 1.0, 0.0, 0.0, 1.0, 0.0, 1.0, 1.0, 0.0, 1.0, 0.0, 0.0, 1.0, 0.0, 1.0, 1.0, 0.0, 1.0, 0.0, 0.0, 1.0, 0.0, 1.0, 1.0, 0.0, 1.0, 0.0, 0.0, 1.0, 0.0, 1.0, 1.0, 0.0, 1.0, 0.0, 0.0, 1.0, 0.0, 1.0, 1.0, 0.0, 1.0, 0.0, 0.0, 1.0, 0.0, 1.0, 1.0, 0.0, 1.0])
me_cube.materials.append(mat_material)
me_cube.materials.append(mat_material_001)
me_cube.materials.append(mat_material_002)
me_cube.use_mirror_vertex_groups = False
me_cube.update()

# ---- objects
ob_basemap = bpy.data.objects.new('BaseMap', me_cube)

# ---- transforms, parenting, visibility, modifiers, constraints
ob_basemap.location = (-0.02318, -0.07487, 2.769e-09)
ob_basemap.scale = (0.08486, 0.08486, 0.08486)
ob_basemap.lock_rotations_4d = False
ob_basemap.empty_display_type = 'ARROWS'
ob_basemap.lineart.crease_threshold = 0.0

# ---- collection membership
col_basemap.objects.link(ob_basemap)

# ---- scene / render settings (as saved in the file)
scene.frame_start = 1; scene.frame_end = 250; scene.frame_set(1)
scene.render.engine = 'BLENDER_EEVEE_NEXT'
bpy.context.view_layer.update()

# ---- added for rendering (the .blend has no active camera and no usable light): camera, sun
cam_auto = bpy.data.cameras.new('AutoCamera')
cam_auto.lens = 50.0
cam_auto.sensor_width = 36.0
cam_auto.clip_end = 1000.0
ob_auto_camera = bpy.data.objects.new('AutoCamera', cam_auto)
scene.collection.objects.link(ob_auto_camera)
ob_auto_camera.location = (17.7613, -24.9037, 16.088)
ob_auto_camera.rotation_euler = (1.09748, -7.21219e-08, 0.694738)
scene.camera = ob_auto_camera
light_auto_sun = bpy.data.lights.new('AutoSun', 'SUN')
light_auto_sun.energy = 3.0
light_auto_sun.angle = 0.0523599
ob_auto_sun = bpy.data.objects.new('AutoSun', light_auto_sun)
scene.collection.objects.link(ob_auto_sun)
ob_auto_sun.rotation_euler = (0.872665, 0.174533, 0.523599)
bpy.context.view_layer.update()
